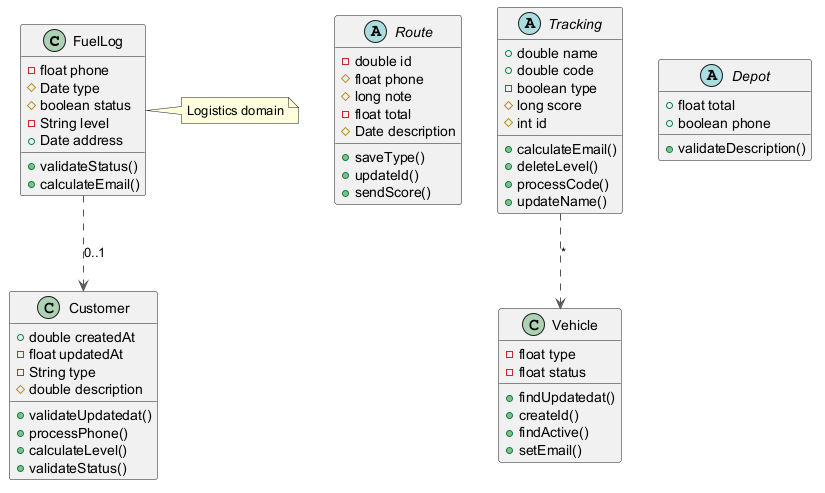

The diagram above was rendered by PlantUML. Its source (embedded in the PNG):
@startuml
skinparam ArrowColor #555555
class FuelLog {
  -float phone
  #Date type
  #boolean status
  -String level
  +Date address
  +validateStatus()
  +calculateEmail()
}
abstract class Route {
  -double id
  #float phone
  #long note
  -float total
  #Date description
  +saveType()
  +updateId()
  +sendScore()
}
class Customer {
  +double createdAt
  -float updatedAt
  -String type
  #double description
  +validateUpdatedat()
  +processPhone()
  +calculateLevel()
  +validateStatus()
}
class Vehicle {
  -float type
  -float status
  +findUpdatedat()
  +createId()
  +findActive()
  +setEmail()
}
abstract class Tracking {
  +double name
  +double code
  -boolean type
  #long score
  #int id
  +calculateEmail()
  +deleteLevel()
  +processCode()
  +updateName()
}
abstract class Depot {
  +float total
  +boolean phone
  +validateDescription()
}
Tracking ..> Vehicle : "*"
FuelLog ..> Customer : "0..1"
note right of FuelLog : Logistics domain
@enduml